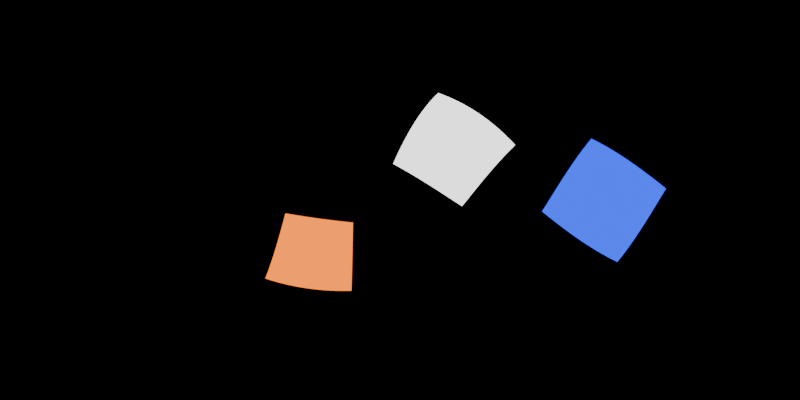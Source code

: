 # Source: blender-studio-enviroment-map.blend  (saved by Blender 4.4.30; exported with 4.5.12 LTS)
import bpy
from mathutils import Matrix  # noqa: F401  (used for matrix-valued properties, if any)

bpy.ops.wm.read_factory_settings(use_empty=True)
scene = bpy.context.scene
scene.name = 'Scene'

# ---- collections
col_collection = bpy.data.collections.new('Collection'); scene.collection.children.link(col_collection)

# ---- world
world_world = bpy.data.worlds.new('World'); scene.world = world_world
world_world.use_nodes = True; world_world.node_tree.nodes.clear()
_N = world_world.node_tree.nodes; _L = world_world.node_tree.links
n0 = _N.new('ShaderNodeOutputWorld'); n0.name = 'World Output'; n0.location = (300, 300)
n1 = _N.new('ShaderNodeBackground'); n1.name = 'Background'; n1.location = (10, 300)
n1.inputs[0].default_value = (0.0, 0.0, 0.0, 1.0)
_L.new(n1.outputs[0], n0.inputs[0])
n0.is_active_output = True
world_world.color = (0.05088, 0.05088, 0.05088)
world_world.sun_shadow_jitter_overblur = 0.0

# ---- cameras
cam_camera = bpy.data.cameras.new('Camera')
cam_camera.type = 'PANO'
cam_camera.panorama_type = 'EQUIRECTANGULAR'

# ---- lights
light_area = bpy.data.lights.new('Area', 'AREA')
light_area.energy = 100.0
light_area.size = 1.0
light_area.size_y = 1.0
light_area_001 = bpy.data.lights.new('Area.001', 'AREA')
light_area_001.color = (1.0, 0.1932, 0.0)
light_area_001.energy = 100.0
light_area_001.size = 1.0
light_area_001.size_y = 1.0
light_area_002 = bpy.data.lights.new('Area.002', 'AREA')
light_area_002.color = (0.0, 0.03711, 1.0)
light_area_002.energy = 100.0
light_area_002.size = 1.0
light_area_002.size_y = 1.0

# ---- objects
ob_camera = bpy.data.objects.new('Camera', cam_camera)
ob_area = bpy.data.objects.new('Area', light_area)
ob_area_001 = bpy.data.objects.new('Area.001', light_area_001)
ob_area_002 = bpy.data.objects.new('Area.002', light_area_002)

# ---- transforms, parenting, visibility, modifiers, constraints
ob_camera.location = (0.0, 0.0, 0.0)
ob_camera.rotation_euler = (1.571, 0.0, 0.0)
ob_area.location = (2.067, 4.731, 2.18)
ob_area.rotation_euler = (-0.9522, -0.8591, -0.9039)
ob_area.scale = (3.845, 3.845, 3.845)
ob_area.visible_camera = True
ob_area_001.location = (-3.884, 4.811, -2.745)
ob_area_001.rotation_euler = (-2.02, 0.1335, 0.5999)
ob_area_001.scale = (3.845, 3.845, 3.845)
ob_area_001.visible_camera = True
ob_area_002.location = (5.044, -0.1695, -0.0004895)
ob_area_002.rotation_euler = (-1.587, -0.9751, 4.699)
ob_area_002.scale = (3.845, 3.845, 3.845)
ob_area_002.visible_camera = True

# ---- collection membership
col_collection.objects.link(ob_camera)
col_collection.objects.link(ob_area)
col_collection.objects.link(ob_area_001)
col_collection.objects.link(ob_area_002)

# ---- scene / render settings (as saved in the file)
scene.camera = ob_camera
scene.frame_start = 1; scene.frame_end = 250; scene.frame_set(1)
scene.render.engine = 'CYCLES'
scene.render.resolution_x = 2048
scene.render.resolution_y = 1024
scene.cycles.samples = 256
bpy.context.view_layer.update()

